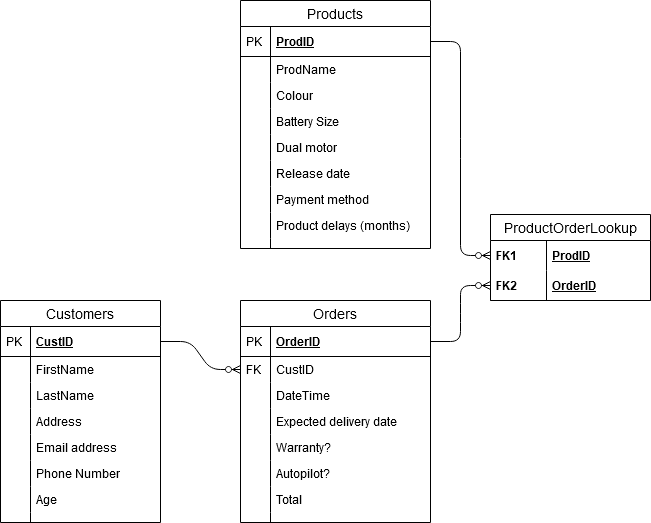

The diagram above was exported from draw.io. Its source (the exported page's mxGraphModel, read from the mxfile embedded in the PNG):
<mxGraphModel dx="782" dy="774" grid="1" gridSize="10" guides="1" tooltips="1" connect="1" arrows="1" fold="1" page="1" pageScale="1" pageWidth="850" pageHeight="1100" math="0" shadow="0">
  <root>
    <mxCell id="0" />
    <mxCell id="1" parent="0" />
    <mxCell id="n5DsppDbSyUQJcxC-arX-53" value="" style="edgeStyle=entityRelationEdgeStyle;fontSize=20&#10;;html=1;endArrow=ERzeroToMany;endFill=1;entryX=0;entryY=0.5;entryDx=0;entryDy=0;" parent="1" source="n5DsppDbSyUQJcxC-arX-2" target="n5DsppDbSyUQJcxC-arX-37" edge="1">
      <mxGeometry width="100" height="100" relative="1" as="geometry">
        <mxPoint x="370" y="253" as="sourcePoint" />
        <mxPoint x="760" y="433" as="targetPoint" />
      </mxGeometry>
    </mxCell>
    <mxCell id="n5DsppDbSyUQJcxC-arX-58" value="" style="edgeStyle=entityRelationEdgeStyle;fontSize=12;html=1;endArrow=ERzeroToMany;endFill=1;entryX=0;entryY=0.5;entryDx=0;entryDy=0;" parent="1" source="n5DsppDbSyUQJcxC-arX-13" target="n5DsppDbSyUQJcxC-arX-47" edge="1">
      <mxGeometry width="100" height="100" relative="1" as="geometry">
        <mxPoint x="660" y="533" as="sourcePoint" />
        <mxPoint x="700" y="483" as="targetPoint" />
      </mxGeometry>
    </mxCell>
    <mxCell id="n5DsppDbSyUQJcxC-arX-59" value="" style="edgeStyle=entityRelationEdgeStyle;fontSize=12;html=1;endArrow=ERzeroToMany;endFill=1;exitX=1;exitY=0.5;exitDx=0;exitDy=0;entryX=0;entryY=0.5;entryDx=0;entryDy=0;" parent="1" source="n5DsppDbSyUQJcxC-arX-35" target="n5DsppDbSyUQJcxC-arX-49" edge="1">
      <mxGeometry width="100" height="100" relative="1" as="geometry">
        <mxPoint x="660" y="533" as="sourcePoint" />
        <mxPoint x="760" y="433" as="targetPoint" />
      </mxGeometry>
    </mxCell>
    <mxCell id="n5DsppDbSyUQJcxC-arX-46" value="ProductOrderLookup" style="swimlane;fontStyle=0;childLayout=stackLayout;horizontal=1;startSize=26;horizontalStack=0;resizeParent=1;resizeParentMax=0;resizeLast=0;collapsible=1;marginBottom=0;align=center;fontSize=14;" parent="1" vertex="1">
      <mxGeometry x="650" y="360" width="160" height="86" as="geometry" />
    </mxCell>
    <mxCell id="n5DsppDbSyUQJcxC-arX-47" value="ProdID" style="shape=partialRectangle;top=0;left=0;right=0;bottom=0;align=left;verticalAlign=middle;fillColor=none;spacingLeft=60;spacingRight=4;overflow=hidden;rotatable=0;points=[[0,0.5],[1,0.5]];portConstraint=eastwest;dropTarget=0;fontStyle=5;fontSize=12;" parent="n5DsppDbSyUQJcxC-arX-46" vertex="1">
      <mxGeometry y="26" width="160" height="30" as="geometry" />
    </mxCell>
    <mxCell id="n5DsppDbSyUQJcxC-arX-48" value="FK1" style="shape=partialRectangle;fontStyle=1;top=0;left=0;bottom=0;fillColor=none;align=left;verticalAlign=middle;spacingLeft=4;spacingRight=4;overflow=hidden;rotatable=0;points=[];portConstraint=eastwest;part=1;fontSize=12;" parent="n5DsppDbSyUQJcxC-arX-47" vertex="1" connectable="0">
      <mxGeometry width="56" height="30" as="geometry" />
    </mxCell>
    <mxCell id="n5DsppDbSyUQJcxC-arX-49" value="OrderID" style="shape=partialRectangle;top=0;left=0;right=0;bottom=1;align=left;verticalAlign=middle;fillColor=none;spacingLeft=60;spacingRight=4;overflow=hidden;rotatable=0;points=[[0,0.5],[1,0.5]];portConstraint=eastwest;dropTarget=0;fontStyle=5;fontSize=12;" parent="n5DsppDbSyUQJcxC-arX-46" vertex="1">
      <mxGeometry y="56" width="160" height="30" as="geometry" />
    </mxCell>
    <mxCell id="n5DsppDbSyUQJcxC-arX-50" value="FK2" style="shape=partialRectangle;fontStyle=1;top=0;left=0;bottom=0;fillColor=none;align=left;verticalAlign=middle;spacingLeft=4;spacingRight=4;overflow=hidden;rotatable=0;points=[];portConstraint=eastwest;part=1;fontSize=12;" parent="n5DsppDbSyUQJcxC-arX-49" vertex="1" connectable="0">
      <mxGeometry width="56" height="30" as="geometry" />
    </mxCell>
    <mxCell id="n5DsppDbSyUQJcxC-arX-12" value="Products" style="swimlane;fontStyle=0;childLayout=stackLayout;horizontal=1;startSize=26;horizontalStack=0;resizeParent=1;resizeParentMax=0;resizeLast=0;collapsible=1;marginBottom=0;align=center;fontSize=14;" parent="1" vertex="1">
      <mxGeometry x="400" y="146" width="190" height="248" as="geometry" />
    </mxCell>
    <mxCell id="n5DsppDbSyUQJcxC-arX-13" value="ProdID" style="shape=partialRectangle;top=0;left=0;right=0;bottom=1;align=left;verticalAlign=middle;fillColor=none;spacingLeft=34;spacingRight=4;overflow=hidden;rotatable=0;points=[[0,0.5],[1,0.5]];portConstraint=eastwest;dropTarget=0;fontStyle=5;fontSize=12;" parent="n5DsppDbSyUQJcxC-arX-12" vertex="1">
      <mxGeometry y="26" width="190" height="30" as="geometry" />
    </mxCell>
    <mxCell id="n5DsppDbSyUQJcxC-arX-14" value="PK" style="shape=partialRectangle;top=0;left=0;bottom=0;fillColor=none;align=left;verticalAlign=middle;spacingLeft=4;spacingRight=4;overflow=hidden;rotatable=0;points=[];portConstraint=eastwest;part=1;fontSize=12;" parent="n5DsppDbSyUQJcxC-arX-13" vertex="1" connectable="0">
      <mxGeometry width="30" height="30" as="geometry" />
    </mxCell>
    <mxCell id="n5DsppDbSyUQJcxC-arX-15" value="ProdName" style="shape=partialRectangle;top=0;left=0;right=0;bottom=0;align=left;verticalAlign=top;fillColor=none;spacingLeft=34;spacingRight=4;overflow=hidden;rotatable=0;points=[[0,0.5],[1,0.5]];portConstraint=eastwest;dropTarget=0;fontSize=12;" parent="n5DsppDbSyUQJcxC-arX-12" vertex="1">
      <mxGeometry y="56" width="190" height="26" as="geometry" />
    </mxCell>
    <mxCell id="n5DsppDbSyUQJcxC-arX-16" value="" style="shape=partialRectangle;top=0;left=0;bottom=0;fillColor=none;align=left;verticalAlign=top;spacingLeft=4;spacingRight=4;overflow=hidden;rotatable=0;points=[];portConstraint=eastwest;part=1;fontSize=12;" parent="n5DsppDbSyUQJcxC-arX-15" vertex="1" connectable="0">
      <mxGeometry width="30" height="26" as="geometry" />
    </mxCell>
    <mxCell id="n5DsppDbSyUQJcxC-arX-17" value="Colour" style="shape=partialRectangle;top=0;left=0;right=0;bottom=0;align=left;verticalAlign=top;fillColor=none;spacingLeft=34;spacingRight=4;overflow=hidden;rotatable=0;points=[[0,0.5],[1,0.5]];portConstraint=eastwest;dropTarget=0;fontSize=12;" parent="n5DsppDbSyUQJcxC-arX-12" vertex="1">
      <mxGeometry y="82" width="190" height="26" as="geometry" />
    </mxCell>
    <mxCell id="n5DsppDbSyUQJcxC-arX-18" value="" style="shape=partialRectangle;top=0;left=0;bottom=0;fillColor=none;align=left;verticalAlign=top;spacingLeft=4;spacingRight=4;overflow=hidden;rotatable=0;points=[];portConstraint=eastwest;part=1;fontSize=12;" parent="n5DsppDbSyUQJcxC-arX-17" vertex="1" connectable="0">
      <mxGeometry width="30" height="26" as="geometry" />
    </mxCell>
    <mxCell id="j_4Q02InsQE9Rq_3B70w-15" value="Battery Size" style="shape=partialRectangle;top=0;left=0;right=0;bottom=0;align=left;verticalAlign=top;fillColor=none;spacingLeft=34;spacingRight=4;overflow=hidden;rotatable=0;points=[[0,0.5],[1,0.5]];portConstraint=eastwest;dropTarget=0;fontSize=12;" parent="n5DsppDbSyUQJcxC-arX-12" vertex="1">
      <mxGeometry y="108" width="190" height="26" as="geometry" />
    </mxCell>
    <mxCell id="j_4Q02InsQE9Rq_3B70w-16" value="" style="shape=partialRectangle;top=0;left=0;bottom=0;fillColor=none;align=left;verticalAlign=top;spacingLeft=4;spacingRight=4;overflow=hidden;rotatable=0;points=[];portConstraint=eastwest;part=1;fontSize=12;" parent="j_4Q02InsQE9Rq_3B70w-15" vertex="1" connectable="0">
      <mxGeometry width="30" height="26" as="geometry" />
    </mxCell>
    <mxCell id="j_4Q02InsQE9Rq_3B70w-19" value="Dual motor" style="shape=partialRectangle;top=0;left=0;right=0;bottom=0;align=left;verticalAlign=top;fillColor=none;spacingLeft=34;spacingRight=4;overflow=hidden;rotatable=0;points=[[0,0.5],[1,0.5]];portConstraint=eastwest;dropTarget=0;fontSize=12;" parent="n5DsppDbSyUQJcxC-arX-12" vertex="1">
      <mxGeometry y="134" width="190" height="26" as="geometry" />
    </mxCell>
    <mxCell id="j_4Q02InsQE9Rq_3B70w-20" value="" style="shape=partialRectangle;top=0;left=0;bottom=0;fillColor=none;align=left;verticalAlign=top;spacingLeft=4;spacingRight=4;overflow=hidden;rotatable=0;points=[];portConstraint=eastwest;part=1;fontSize=12;" parent="j_4Q02InsQE9Rq_3B70w-19" vertex="1" connectable="0">
      <mxGeometry width="30" height="26" as="geometry" />
    </mxCell>
    <mxCell id="n5DsppDbSyUQJcxC-arX-19" value="Release date" style="shape=partialRectangle;top=0;left=0;right=0;bottom=0;align=left;verticalAlign=top;fillColor=none;spacingLeft=34;spacingRight=4;overflow=hidden;rotatable=0;points=[[0,0.5],[1,0.5]];portConstraint=eastwest;dropTarget=0;fontSize=12;" parent="n5DsppDbSyUQJcxC-arX-12" vertex="1">
      <mxGeometry y="160" width="190" height="26" as="geometry" />
    </mxCell>
    <mxCell id="n5DsppDbSyUQJcxC-arX-20" value="" style="shape=partialRectangle;top=0;left=0;bottom=0;fillColor=none;align=left;verticalAlign=top;spacingLeft=4;spacingRight=4;overflow=hidden;rotatable=0;points=[];portConstraint=eastwest;part=1;fontSize=12;" parent="n5DsppDbSyUQJcxC-arX-19" vertex="1" connectable="0">
      <mxGeometry width="30" height="26" as="geometry" />
    </mxCell>
    <mxCell id="j_4Q02InsQE9Rq_3B70w-21" value="Payment method" style="shape=partialRectangle;top=0;left=0;right=0;bottom=0;align=left;verticalAlign=top;fillColor=none;spacingLeft=34;spacingRight=4;overflow=hidden;rotatable=0;points=[[0,0.5],[1,0.5]];portConstraint=eastwest;dropTarget=0;fontSize=12;" parent="n5DsppDbSyUQJcxC-arX-12" vertex="1">
      <mxGeometry y="186" width="190" height="26" as="geometry" />
    </mxCell>
    <mxCell id="j_4Q02InsQE9Rq_3B70w-22" value="" style="shape=partialRectangle;top=0;left=0;bottom=0;fillColor=none;align=left;verticalAlign=top;spacingLeft=4;spacingRight=4;overflow=hidden;rotatable=0;points=[];portConstraint=eastwest;part=1;fontSize=12;" parent="j_4Q02InsQE9Rq_3B70w-21" vertex="1" connectable="0">
      <mxGeometry width="30" height="26" as="geometry" />
    </mxCell>
    <mxCell id="j_4Q02InsQE9Rq_3B70w-13" value="Product delays (months)" style="shape=partialRectangle;top=0;left=0;right=0;bottom=0;align=left;verticalAlign=top;fillColor=none;spacingLeft=34;spacingRight=4;overflow=hidden;rotatable=0;points=[[0,0.5],[1,0.5]];portConstraint=eastwest;dropTarget=0;fontSize=12;" parent="n5DsppDbSyUQJcxC-arX-12" vertex="1">
      <mxGeometry y="212" width="190" height="26" as="geometry" />
    </mxCell>
    <mxCell id="j_4Q02InsQE9Rq_3B70w-14" value="" style="shape=partialRectangle;top=0;left=0;bottom=0;fillColor=none;align=left;verticalAlign=top;spacingLeft=4;spacingRight=4;overflow=hidden;rotatable=0;points=[];portConstraint=eastwest;part=1;fontSize=12;" parent="j_4Q02InsQE9Rq_3B70w-13" vertex="1" connectable="0">
      <mxGeometry width="30" height="26" as="geometry" />
    </mxCell>
    <mxCell id="n5DsppDbSyUQJcxC-arX-21" value="" style="shape=partialRectangle;top=0;left=0;right=0;bottom=0;align=left;verticalAlign=top;fillColor=none;spacingLeft=34;spacingRight=4;overflow=hidden;rotatable=0;points=[[0,0.5],[1,0.5]];portConstraint=eastwest;dropTarget=0;fontSize=12;" parent="n5DsppDbSyUQJcxC-arX-12" vertex="1">
      <mxGeometry y="238" width="190" height="10" as="geometry" />
    </mxCell>
    <mxCell id="n5DsppDbSyUQJcxC-arX-22" value="" style="shape=partialRectangle;top=0;left=0;bottom=0;fillColor=none;align=left;verticalAlign=top;spacingLeft=4;spacingRight=4;overflow=hidden;rotatable=0;points=[];portConstraint=eastwest;part=1;fontSize=12;" parent="n5DsppDbSyUQJcxC-arX-21" vertex="1" connectable="0">
      <mxGeometry width="30" height="10" as="geometry" />
    </mxCell>
    <mxCell id="n5DsppDbSyUQJcxC-arX-34" value="Orders" style="swimlane;fontStyle=0;childLayout=stackLayout;horizontal=1;startSize=26;horizontalStack=0;resizeParent=1;resizeParentMax=0;resizeLast=0;collapsible=1;marginBottom=0;align=center;fontSize=14;" parent="1" vertex="1">
      <mxGeometry x="400" y="446" width="190" height="222" as="geometry" />
    </mxCell>
    <mxCell id="n5DsppDbSyUQJcxC-arX-35" value="OrderID" style="shape=partialRectangle;top=0;left=0;right=0;bottom=1;align=left;verticalAlign=middle;fillColor=none;spacingLeft=34;spacingRight=4;overflow=hidden;rotatable=0;points=[[0,0.5],[1,0.5]];portConstraint=eastwest;dropTarget=0;fontStyle=5;fontSize=12;" parent="n5DsppDbSyUQJcxC-arX-34" vertex="1">
      <mxGeometry y="26" width="190" height="30" as="geometry" />
    </mxCell>
    <mxCell id="n5DsppDbSyUQJcxC-arX-36" value="PK" style="shape=partialRectangle;top=0;left=0;bottom=0;fillColor=none;align=left;verticalAlign=middle;spacingLeft=4;spacingRight=4;overflow=hidden;rotatable=0;points=[];portConstraint=eastwest;part=1;fontSize=12;" parent="n5DsppDbSyUQJcxC-arX-35" vertex="1" connectable="0">
      <mxGeometry width="30" height="30" as="geometry" />
    </mxCell>
    <mxCell id="n5DsppDbSyUQJcxC-arX-37" value="CustID" style="shape=partialRectangle;top=0;left=0;right=0;bottom=0;align=left;verticalAlign=top;fillColor=none;spacingLeft=34;spacingRight=4;overflow=hidden;rotatable=0;points=[[0,0.5],[1,0.5]];portConstraint=eastwest;dropTarget=0;fontSize=12;" parent="n5DsppDbSyUQJcxC-arX-34" vertex="1">
      <mxGeometry y="56" width="190" height="26" as="geometry" />
    </mxCell>
    <mxCell id="n5DsppDbSyUQJcxC-arX-38" value="FK" style="shape=partialRectangle;top=0;left=0;bottom=0;fillColor=none;align=left;verticalAlign=top;spacingLeft=4;spacingRight=4;overflow=hidden;rotatable=0;points=[];portConstraint=eastwest;part=1;fontSize=12;" parent="n5DsppDbSyUQJcxC-arX-37" vertex="1" connectable="0">
      <mxGeometry width="30" height="26" as="geometry" />
    </mxCell>
    <mxCell id="n5DsppDbSyUQJcxC-arX-39" value="DateTime" style="shape=partialRectangle;top=0;left=0;right=0;bottom=0;align=left;verticalAlign=top;fillColor=none;spacingLeft=34;spacingRight=4;overflow=hidden;rotatable=0;points=[[0,0.5],[1,0.5]];portConstraint=eastwest;dropTarget=0;fontSize=12;" parent="n5DsppDbSyUQJcxC-arX-34" vertex="1">
      <mxGeometry y="82" width="190" height="26" as="geometry" />
    </mxCell>
    <mxCell id="n5DsppDbSyUQJcxC-arX-40" value="" style="shape=partialRectangle;top=0;left=0;bottom=0;fillColor=none;align=left;verticalAlign=top;spacingLeft=4;spacingRight=4;overflow=hidden;rotatable=0;points=[];portConstraint=eastwest;part=1;fontSize=12;" parent="n5DsppDbSyUQJcxC-arX-39" vertex="1" connectable="0">
      <mxGeometry width="30" height="26" as="geometry" />
    </mxCell>
    <mxCell id="j_4Q02InsQE9Rq_3B70w-11" value="Expected delivery date" style="shape=partialRectangle;top=0;left=0;right=0;bottom=0;align=left;verticalAlign=top;fillColor=none;spacingLeft=34;spacingRight=4;overflow=hidden;rotatable=0;points=[[0,0.5],[1,0.5]];portConstraint=eastwest;dropTarget=0;fontSize=12;" parent="n5DsppDbSyUQJcxC-arX-34" vertex="1">
      <mxGeometry y="108" width="190" height="26" as="geometry" />
    </mxCell>
    <mxCell id="j_4Q02InsQE9Rq_3B70w-12" value="" style="shape=partialRectangle;top=0;left=0;bottom=0;fillColor=none;align=left;verticalAlign=top;spacingLeft=4;spacingRight=4;overflow=hidden;rotatable=0;points=[];portConstraint=eastwest;part=1;fontSize=12;" parent="j_4Q02InsQE9Rq_3B70w-11" vertex="1" connectable="0">
      <mxGeometry width="30" height="26" as="geometry" />
    </mxCell>
    <mxCell id="allMT2eRfLcXO__V-rl0-5" value="Warranty?" style="shape=partialRectangle;top=0;left=0;right=0;bottom=0;align=left;verticalAlign=top;fillColor=none;spacingLeft=34;spacingRight=4;overflow=hidden;rotatable=0;points=[[0,0.5],[1,0.5]];portConstraint=eastwest;dropTarget=0;fontSize=12;" vertex="1" parent="n5DsppDbSyUQJcxC-arX-34">
      <mxGeometry y="134" width="190" height="26" as="geometry" />
    </mxCell>
    <mxCell id="allMT2eRfLcXO__V-rl0-6" value="" style="shape=partialRectangle;top=0;left=0;bottom=0;fillColor=none;align=left;verticalAlign=top;spacingLeft=4;spacingRight=4;overflow=hidden;rotatable=0;points=[];portConstraint=eastwest;part=1;fontSize=12;" vertex="1" connectable="0" parent="allMT2eRfLcXO__V-rl0-5">
      <mxGeometry width="30" height="26" as="geometry" />
    </mxCell>
    <mxCell id="allMT2eRfLcXO__V-rl0-7" value="Autopilot?" style="shape=partialRectangle;top=0;left=0;right=0;bottom=0;align=left;verticalAlign=top;fillColor=none;spacingLeft=34;spacingRight=4;overflow=hidden;rotatable=0;points=[[0,0.5],[1,0.5]];portConstraint=eastwest;dropTarget=0;fontSize=12;" vertex="1" parent="n5DsppDbSyUQJcxC-arX-34">
      <mxGeometry y="160" width="190" height="26" as="geometry" />
    </mxCell>
    <mxCell id="allMT2eRfLcXO__V-rl0-8" value="" style="shape=partialRectangle;top=0;left=0;bottom=0;fillColor=none;align=left;verticalAlign=top;spacingLeft=4;spacingRight=4;overflow=hidden;rotatable=0;points=[];portConstraint=eastwest;part=1;fontSize=12;" vertex="1" connectable="0" parent="allMT2eRfLcXO__V-rl0-7">
      <mxGeometry width="30" height="26" as="geometry" />
    </mxCell>
    <mxCell id="n5DsppDbSyUQJcxC-arX-41" value="Total" style="shape=partialRectangle;top=0;left=0;right=0;bottom=0;align=left;verticalAlign=top;fillColor=none;spacingLeft=34;spacingRight=4;overflow=hidden;rotatable=0;points=[[0,0.5],[1,0.5]];portConstraint=eastwest;dropTarget=0;fontSize=12;" parent="n5DsppDbSyUQJcxC-arX-34" vertex="1">
      <mxGeometry y="186" width="190" height="26" as="geometry" />
    </mxCell>
    <mxCell id="n5DsppDbSyUQJcxC-arX-42" value="" style="shape=partialRectangle;top=0;left=0;bottom=0;fillColor=none;align=left;verticalAlign=top;spacingLeft=4;spacingRight=4;overflow=hidden;rotatable=0;points=[];portConstraint=eastwest;part=1;fontSize=12;" parent="n5DsppDbSyUQJcxC-arX-41" vertex="1" connectable="0">
      <mxGeometry width="30" height="26" as="geometry" />
    </mxCell>
    <mxCell id="n5DsppDbSyUQJcxC-arX-43" value="" style="shape=partialRectangle;top=0;left=0;right=0;bottom=0;align=left;verticalAlign=top;fillColor=none;spacingLeft=34;spacingRight=4;overflow=hidden;rotatable=0;points=[[0,0.5],[1,0.5]];portConstraint=eastwest;dropTarget=0;fontSize=12;" parent="n5DsppDbSyUQJcxC-arX-34" vertex="1">
      <mxGeometry y="212" width="190" height="10" as="geometry" />
    </mxCell>
    <mxCell id="n5DsppDbSyUQJcxC-arX-44" value="" style="shape=partialRectangle;top=0;left=0;bottom=0;fillColor=none;align=left;verticalAlign=top;spacingLeft=4;spacingRight=4;overflow=hidden;rotatable=0;points=[];portConstraint=eastwest;part=1;fontSize=12;" parent="n5DsppDbSyUQJcxC-arX-43" vertex="1" connectable="0">
      <mxGeometry width="30" height="10" as="geometry" />
    </mxCell>
    <mxCell id="n5DsppDbSyUQJcxC-arX-1" value="Customers" style="swimlane;fontStyle=0;childLayout=stackLayout;horizontal=1;startSize=26;horizontalStack=0;resizeParent=1;resizeParentMax=0;resizeLast=0;collapsible=1;marginBottom=0;align=center;fontSize=14;" parent="1" vertex="1">
      <mxGeometry x="160" y="446" width="160" height="222" as="geometry" />
    </mxCell>
    <mxCell id="n5DsppDbSyUQJcxC-arX-2" value="CustID" style="shape=partialRectangle;top=0;left=0;right=0;bottom=1;align=left;verticalAlign=middle;fillColor=none;spacingLeft=34;spacingRight=4;overflow=hidden;rotatable=0;points=[[0,0.5],[1,0.5]];portConstraint=eastwest;dropTarget=0;fontStyle=5;fontSize=12;" parent="n5DsppDbSyUQJcxC-arX-1" vertex="1">
      <mxGeometry y="26" width="160" height="30" as="geometry" />
    </mxCell>
    <mxCell id="n5DsppDbSyUQJcxC-arX-3" value="PK" style="shape=partialRectangle;top=0;left=0;bottom=0;fillColor=none;align=left;verticalAlign=middle;spacingLeft=4;spacingRight=4;overflow=hidden;rotatable=0;points=[];portConstraint=eastwest;part=1;fontSize=12;" parent="n5DsppDbSyUQJcxC-arX-2" vertex="1" connectable="0">
      <mxGeometry width="30" height="30" as="geometry" />
    </mxCell>
    <mxCell id="n5DsppDbSyUQJcxC-arX-4" value="FirstName" style="shape=partialRectangle;top=0;left=0;right=0;bottom=0;align=left;verticalAlign=top;fillColor=none;spacingLeft=34;spacingRight=4;overflow=hidden;rotatable=0;points=[[0,0.5],[1,0.5]];portConstraint=eastwest;dropTarget=0;fontSize=12;" parent="n5DsppDbSyUQJcxC-arX-1" vertex="1">
      <mxGeometry y="56" width="160" height="26" as="geometry" />
    </mxCell>
    <mxCell id="n5DsppDbSyUQJcxC-arX-5" value="" style="shape=partialRectangle;top=0;left=0;bottom=0;fillColor=none;align=left;verticalAlign=top;spacingLeft=4;spacingRight=4;overflow=hidden;rotatable=0;points=[];portConstraint=eastwest;part=1;fontSize=12;" parent="n5DsppDbSyUQJcxC-arX-4" vertex="1" connectable="0">
      <mxGeometry width="30" height="26" as="geometry" />
    </mxCell>
    <mxCell id="n5DsppDbSyUQJcxC-arX-6" value="LastName" style="shape=partialRectangle;top=0;left=0;right=0;bottom=0;align=left;verticalAlign=top;fillColor=none;spacingLeft=34;spacingRight=4;overflow=hidden;rotatable=0;points=[[0,0.5],[1,0.5]];portConstraint=eastwest;dropTarget=0;fontSize=12;" parent="n5DsppDbSyUQJcxC-arX-1" vertex="1">
      <mxGeometry y="82" width="160" height="26" as="geometry" />
    </mxCell>
    <mxCell id="n5DsppDbSyUQJcxC-arX-7" value="" style="shape=partialRectangle;top=0;left=0;bottom=0;fillColor=none;align=left;verticalAlign=top;spacingLeft=4;spacingRight=4;overflow=hidden;rotatable=0;points=[];portConstraint=eastwest;part=1;fontSize=12;" parent="n5DsppDbSyUQJcxC-arX-6" vertex="1" connectable="0">
      <mxGeometry width="30" height="26" as="geometry" />
    </mxCell>
    <mxCell id="n5DsppDbSyUQJcxC-arX-8" value="Address" style="shape=partialRectangle;top=0;left=0;right=0;bottom=0;align=left;verticalAlign=top;fillColor=none;spacingLeft=34;spacingRight=4;overflow=hidden;rotatable=0;points=[[0,0.5],[1,0.5]];portConstraint=eastwest;dropTarget=0;fontSize=12;" parent="n5DsppDbSyUQJcxC-arX-1" vertex="1">
      <mxGeometry y="108" width="160" height="26" as="geometry" />
    </mxCell>
    <mxCell id="n5DsppDbSyUQJcxC-arX-9" value="" style="shape=partialRectangle;top=0;left=0;bottom=0;fillColor=none;align=left;verticalAlign=top;spacingLeft=4;spacingRight=4;overflow=hidden;rotatable=0;points=[];portConstraint=eastwest;part=1;fontSize=12;" parent="n5DsppDbSyUQJcxC-arX-8" vertex="1" connectable="0">
      <mxGeometry width="30" height="26" as="geometry" />
    </mxCell>
    <mxCell id="j_4Q02InsQE9Rq_3B70w-1" value="Email address" style="shape=partialRectangle;top=0;left=0;right=0;bottom=0;align=left;verticalAlign=top;fillColor=none;spacingLeft=34;spacingRight=4;overflow=hidden;rotatable=0;points=[[0,0.5],[1,0.5]];portConstraint=eastwest;dropTarget=0;fontSize=12;" parent="n5DsppDbSyUQJcxC-arX-1" vertex="1">
      <mxGeometry y="134" width="160" height="26" as="geometry" />
    </mxCell>
    <mxCell id="j_4Q02InsQE9Rq_3B70w-2" value="" style="shape=partialRectangle;top=0;left=0;bottom=0;fillColor=none;align=left;verticalAlign=top;spacingLeft=4;spacingRight=4;overflow=hidden;rotatable=0;points=[];portConstraint=eastwest;part=1;fontSize=12;" parent="j_4Q02InsQE9Rq_3B70w-1" vertex="1" connectable="0">
      <mxGeometry width="30" height="26" as="geometry" />
    </mxCell>
    <mxCell id="j_4Q02InsQE9Rq_3B70w-3" value="Phone Number" style="shape=partialRectangle;top=0;left=0;right=0;bottom=0;align=left;verticalAlign=top;fillColor=none;spacingLeft=34;spacingRight=4;overflow=hidden;rotatable=0;points=[[0,0.5],[1,0.5]];portConstraint=eastwest;dropTarget=0;fontSize=12;" parent="n5DsppDbSyUQJcxC-arX-1" vertex="1">
      <mxGeometry y="160" width="160" height="26" as="geometry" />
    </mxCell>
    <mxCell id="j_4Q02InsQE9Rq_3B70w-4" value="" style="shape=partialRectangle;top=0;left=0;bottom=0;fillColor=none;align=left;verticalAlign=top;spacingLeft=4;spacingRight=4;overflow=hidden;rotatable=0;points=[];portConstraint=eastwest;part=1;fontSize=12;" parent="j_4Q02InsQE9Rq_3B70w-3" vertex="1" connectable="0">
      <mxGeometry width="30" height="26" as="geometry" />
    </mxCell>
    <mxCell id="j_4Q02InsQE9Rq_3B70w-5" value="Age" style="shape=partialRectangle;top=0;left=0;right=0;bottom=0;align=left;verticalAlign=top;fillColor=none;spacingLeft=34;spacingRight=4;overflow=hidden;rotatable=0;points=[[0,0.5],[1,0.5]];portConstraint=eastwest;dropTarget=0;fontSize=12;" parent="n5DsppDbSyUQJcxC-arX-1" vertex="1">
      <mxGeometry y="186" width="160" height="26" as="geometry" />
    </mxCell>
    <mxCell id="j_4Q02InsQE9Rq_3B70w-6" value="" style="shape=partialRectangle;top=0;left=0;bottom=0;fillColor=none;align=left;verticalAlign=top;spacingLeft=4;spacingRight=4;overflow=hidden;rotatable=0;points=[];portConstraint=eastwest;part=1;fontSize=12;" parent="j_4Q02InsQE9Rq_3B70w-5" vertex="1" connectable="0">
      <mxGeometry width="30" height="26" as="geometry" />
    </mxCell>
    <mxCell id="j_4Q02InsQE9Rq_3B70w-9" value="" style="shape=partialRectangle;top=0;left=0;right=0;bottom=0;align=left;verticalAlign=top;fillColor=none;spacingLeft=34;spacingRight=4;overflow=hidden;rotatable=0;points=[[0,0.5],[1,0.5]];portConstraint=eastwest;dropTarget=0;fontSize=12;" parent="n5DsppDbSyUQJcxC-arX-1" vertex="1">
      <mxGeometry y="212" width="160" height="10" as="geometry" />
    </mxCell>
    <mxCell id="j_4Q02InsQE9Rq_3B70w-10" value="" style="shape=partialRectangle;top=0;left=0;bottom=0;fillColor=none;align=left;verticalAlign=top;spacingLeft=4;spacingRight=4;overflow=hidden;rotatable=0;points=[];portConstraint=eastwest;part=1;fontSize=12;" parent="j_4Q02InsQE9Rq_3B70w-9" vertex="1" connectable="0">
      <mxGeometry width="30" height="10" as="geometry" />
    </mxCell>
  </root>
</mxGraphModel>